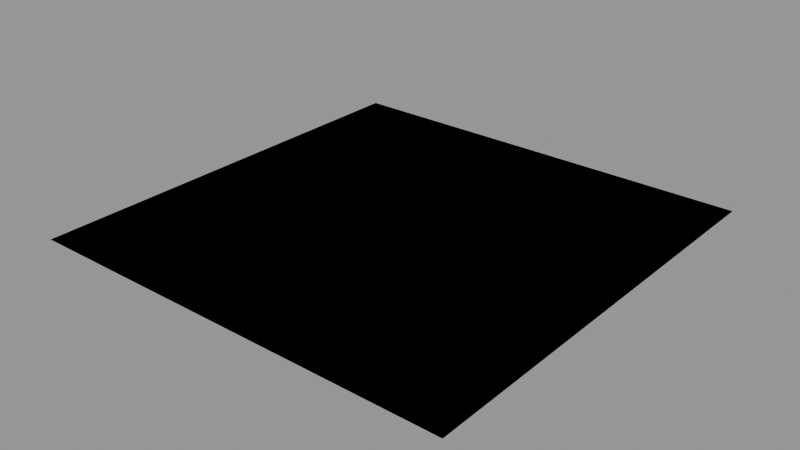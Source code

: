 # Source: Randomize.blend  (saved by Blender 4.2.37; exported with 4.5.12 LTS)
import bpy
from mathutils import Matrix  # noqa: F401  (used for matrix-valued properties, if any)

bpy.ops.wm.read_factory_settings(use_empty=True)
scene = bpy.context.scene
scene.name = 'Scene'

# ---- materials (node trees are filled in below, after node groups)
mat_kh_randomize = bpy.data.materials.new('KH-Randomize')
mat_kh_randomize.displacement_method = 'BOTH'
mat_kh_randomize.diffuse_color = (0.06772, 0.06772, 0.06772, 1.0)

# ---- node groups
ng_kh_randomize = bpy.data.node_groups.new('KH-Randomize', 'ShaderNodeTree')
_s = ng_kh_randomize.interface.new_socket(name='Vector', in_out='OUTPUT', socket_type='NodeSocketVector')
_s = ng_kh_randomize.interface.new_socket(name='Vector', in_out='INPUT', socket_type='NodeSocketVector')
_s.min_value = -1e+04
_s.max_value = 1e+04
_s = ng_kh_randomize.interface.new_socket(name='SCALE', in_out='INPUT', socket_type='NodeSocketFloat')
_s.default_value = 1.0
_s.min_value = -1e+04
_s.max_value = 1e+04
_s = ng_kh_randomize.interface.new_socket(name='NOISE SCALE', in_out='INPUT', socket_type='NodeSocketFloat')
_s.default_value = 10.0
_s.min_value = -1000.0
_s.max_value = 1000.0
_s = ng_kh_randomize.interface.new_socket(name='TILE ROTATION', in_out='INPUT', socket_type='NodeSocketFloat')
_s.default_value = 45.0
_s.min_value = -1e+04
_s.max_value = 1e+04
_s = ng_kh_randomize.interface.new_socket(name='NOISE DETAILS', in_out='INPUT', socket_type='NodeSocketFloat')
_s.default_value = 4.0
_s.min_value = 0.0
_s.max_value = 15.0
_s = ng_kh_randomize.interface.new_socket(name='NOISE ROUGHNESS', in_out='INPUT', socket_type='NodeSocketFloat')
_s.subtype = 'FACTOR'
_s.default_value = 1.0
_s.min_value = 0.0
_s.max_value = 1.0
_s = ng_kh_randomize.interface.new_socket(name='NOISE DISTORTION', in_out='INPUT', socket_type='NodeSocketFloat')
_s.default_value = 1.0
_s.min_value = -1000.0
_s.max_value = 1000.0
_N = ng_kh_randomize.nodes; _L = ng_kh_randomize.links
n0 = _N.new('ShaderNodeValue'); n0.name = 'Value.001'; n0.location = (207, -241)
n0.outputs[0].default_value = 0.6
n1 = _N.new('ShaderNodeVectorMath'); n1.name = 'Vector Math.003'; n1.location = (246, 45)
n1.inputs[1].default_value = (-0.5, -0.5, 0.0)
n2 = _N.new('ShaderNodeVectorMath'); n2.name = 'Vector Math.002'; n2.location = (438, 17)
n2.operation = 'MULTIPLY'
n3 = _N.new('ShaderNodeVectorMath'); n3.name = 'Vector Math.004'; n3.location = (658, 25)
n3.inputs[1].default_value = (0.5, 0.5, 0.0)
n4 = _N.new('ShaderNodeVectorMath'); n4.name = 'Vector Math'; n4.location = (-612, -38)
n4.operation = 'MULTIPLY'
n5 = _N.new('ShaderNodeMapRange'); n5.name = 'Map Range'; n5.location = (-281, 417)
n5.inputs[3].default_value = -1.0
n6 = _N.new('ShaderNodeMath'); n6.name = 'Math'; n6.location = (-66, 373)
n6.operation = 'MULTIPLY'
n6.inputs[1].default_value = -0.74
n7 = _N.new('ShaderNodeVectorMath'); n7.name = 'Vector Math.001'; n7.location = (-194, -20)
n7.operation = 'MODULO'
n7.inputs[1].default_value = (1.0, 1.0, 1.0)
n8 = _N.new('ShaderNodeVectorMath'); n8.name = 'Vector Math.006'; n8.location = (26, 0)
n8.operation = 'SUBTRACT'
n9 = _N.new('ShaderNodeCombineXYZ'); n9.name = 'Combine XYZ'; n9.location = (144, 315)
n10 = _N.new('ShaderNodeVectorMath'); n10.name = 'Vector Math.007'; n10.location = (-26, -337)
n10.operation = 'FLOOR'
n11 = _N.new('ShaderNodeVectorMath'); n11.name = 'Vector Math.005'; n11.location = (-387, -32)
n12 = _N.new('ShaderNodeTexWhiteNoise'); n12.name = 'White Noise Texture'; n12.location = (488, -417)
n13 = _N.new('ShaderNodeMapRange'); n13.name = 'Map Range.001'; n13.location = (708, -361)
n14 = _N.new('ShaderNodeVectorRotate'); n14.name = 'Vector Rotate'; n14.location = (928, -26)
n14.inputs[1].default_value = (0.5, 0.5, 0.0)
n15 = _N.new('NodeGroupOutput'); n15.name = 'Group Output'; n15.location = (1118, 0)
n16 = _N.new('ShaderNodeTexNoise'); n16.name = 'Noise Texture'; n16.location = (-481, 345)
n17 = _N.new('NodeGroupInput'); n17.name = 'Group Input'; n17.location = (-1310, 14)
n18 = _N.new('ShaderNodeCombineXYZ'); n18.name = 'Combine XYZ.001'; n18.location = (-914, -210)
n19 = _N.new('ShaderNodeClamp'); n19.name = 'Clamp'; n19.location = (-481, 45)
n19.hide = True
_L.new(n17.outputs[0], n4.inputs[0])
_L.new(n14.outputs[0], n15.inputs[0])
_L.new(n11.outputs[0], n7.inputs[0])
_L.new(n3.outputs[0], n14.inputs[0])
_L.new(n1.outputs[0], n2.inputs[0])
_L.new(n0.outputs[0], n2.inputs[1])
_L.new(n8.outputs[0], n1.inputs[0])
_L.new(n2.outputs[0], n3.inputs[0])
_L.new(n4.outputs[0], n16.inputs[0])
_L.new(n16.outputs[0], n5.inputs[0])
_L.new(n4.outputs[0], n11.inputs[0])
_L.new(n9.outputs[0], n11.inputs[1])
_L.new(n5.outputs[0], n6.inputs[0])
_L.new(n6.outputs[0], n9.inputs[0])
_L.new(n6.outputs[0], n9.inputs[1])
_L.new(n7.outputs[0], n8.inputs[0])
_L.new(n9.outputs[0], n8.inputs[1])
_L.new(n11.outputs[0], n10.inputs[0])
_L.new(n10.outputs[0], n12.inputs[0])
_L.new(n13.outputs[0], n14.inputs[3])
_L.new(n12.outputs[0], n13.inputs[0])
_L.new(n17.outputs[2], n16.inputs[2])
_L.new(n17.outputs[4], n16.inputs[3])
_L.new(n17.outputs[6], n16.inputs[8])
_L.new(n17.outputs[3], n13.inputs[4])
_L.new(n18.outputs[0], n4.inputs[1])
_L.new(n17.outputs[1], n18.inputs[0])
_L.new(n17.outputs[1], n18.inputs[1])
_L.new(n17.outputs[1], n18.inputs[2])
_L.new(n17.outputs[5], n19.inputs[0])
_L.new(n19.outputs[0], n16.inputs[4])
n15.is_active_output = True

# ---- material node trees
mat_kh_randomize.use_nodes = True; mat_kh_randomize.node_tree.nodes.clear()
_N = mat_kh_randomize.node_tree.nodes; _L = mat_kh_randomize.node_tree.links
n0 = _N.new('ShaderNodeGroup'); n0.name = 'Group'; n0.location = (-813, 96)
n0.label = 'KH-Randomize'
n0.width = 211
n0.node_tree = ng_kh_randomize
n0.inputs[0].default_value = (0.0, 0.0, 0.0)
n0.inputs[1].default_value = 4.0
n0.inputs[2].default_value = 1.0
n0.inputs[3].default_value = 3.8
n0.inputs[4].default_value = 12.9
n0.inputs[5].default_value = 0.0
n0.inputs[6].default_value = 3.9

# ---- meshes
me_plane = bpy.data.meshes.new('Plane')
me_plane.from_pydata([(-1.0, -1.0, 0.0), (1.0, -1.0, 0.0), (-1.0, 1.0, 0.0), (1.0, 1.0, 0.0)], [], [(0, 1, 3, 2)])
_uv = me_plane.uv_layers.new(name='UVMap')
_uv.uv.foreach_set('vector', [0.0, 0.0, 1.0, 0.0, 1.0, 1.0, 0.0, 1.0])
me_plane.materials.append(mat_kh_randomize)
me_plane.update()

# ---- objects
ob_plane = bpy.data.objects.new('Plane', me_plane)

# ---- transforms, parenting, visibility, modifiers, constraints
ob_plane.location = (0.0, 0.0, 0.0)

# ---- collection membership
scene.collection.objects.link(ob_plane)

# ---- scene / render settings (as saved in the file)
scene.frame_start = 1; scene.frame_end = 250; scene.frame_set(1)
scene.render.engine = 'CYCLES'
scene.render.use_border = True
scene.cycles.samples = 500
scene.cycles.sampling_pattern = 'TABULATED_SOBOL'
scene.cycles.use_adaptive_sampling = False
scene.cycles.blur_glossy = 0.0
scene.cycles.max_bounces = 8
scene.cycles.diffuse_bounces = 5
scene.cycles.glossy_bounces = 5
scene.cycles.sample_clamp_indirect = 12.0
scene.cycles.use_auto_tile = False
scene.eevee.ray_tracing_options.trace_max_roughness = 0.0
scene.view_settings.look = 'AgX - Medium High Contrast'
bpy.context.view_layer.update()

# ---- added for rendering (the .blend has no active camera and no usable light): camera, sun + grey world if the file has none
cam_auto = bpy.data.cameras.new('AutoCamera')
cam_auto.lens = 50.0
cam_auto.sensor_width = 36.0
cam_auto.clip_end = 1000.0
ob_auto_camera = bpy.data.objects.new('AutoCamera', cam_auto)
scene.collection.objects.link(ob_auto_camera)
ob_auto_camera.location = (2.61693, -3.14032, 2.09354)
ob_auto_camera.rotation_euler = (1.09748, -7.21219e-08, 0.694738)
scene.camera = ob_auto_camera
light_auto_sun = bpy.data.lights.new('AutoSun', 'SUN')
light_auto_sun.energy = 3.0
light_auto_sun.angle = 0.0523599
ob_auto_sun = bpy.data.objects.new('AutoSun', light_auto_sun)
scene.collection.objects.link(ob_auto_sun)
ob_auto_sun.rotation_euler = (0.872665, 0.174533, 0.523599)
if scene.world is None:
    world_auto = bpy.data.worlds.new('AutoWorld')
    world_auto.color = (0.3, 0.3, 0.3)
    scene.world = world_auto
bpy.context.view_layer.update()
